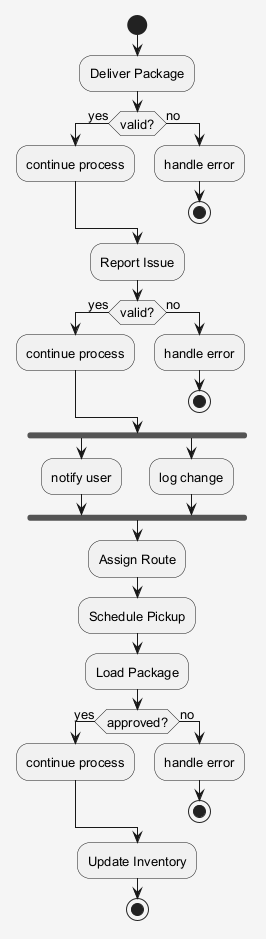

The diagram above was rendered by PlantUML. Its source (embedded in the PNG):
@startuml
skinparam shadowing false
skinparam backgroundColor #F5F5F5
skinparam defaultFontSize 13
start
:Deliver Package;
if (valid?) then (yes)
:continue process;
else (no)
:handle error;
stop
endif
:Report Issue;
if (valid?) then (yes)
:continue process;
else (no)
:handle error;
stop
endif
fork
:notify user;
fork again
:log change;
end fork
:Assign Route;
:Schedule Pickup;
:Load Package;
if (approved?) then (yes)
:continue process;
else (no)
:handle error;
stop
endif
:Update Inventory;
stop
@enduml